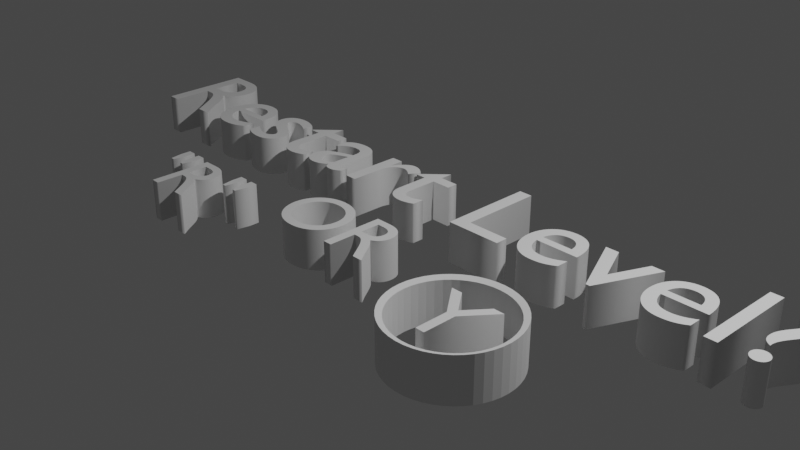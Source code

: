 # Source: Restart.blend  (saved by Blender 3.4.6; exported with 4.5.12 LTS)
import bpy
from mathutils import Matrix  # noqa: F401  (used for matrix-valued properties, if any)

bpy.ops.wm.read_factory_settings(use_empty=True)
scene = bpy.context.scene
scene.name = 'Scene'

# ---- collections
col_collection = bpy.data.collections.new('Collection'); scene.collection.children.link(col_collection)

# ---- node groups
ng_auto_smooth = bpy.data.node_groups.new('Auto Smooth', 'GeometryNodeTree')
_s = ng_auto_smooth.interface.new_socket(name='Geometry', in_out='OUTPUT', socket_type='NodeSocketGeometry')
_s = ng_auto_smooth.interface.new_socket(name='Geometry', in_out='INPUT', socket_type='NodeSocketGeometry')
_s = ng_auto_smooth.interface.new_socket(name='Angle', in_out='INPUT', socket_type='NodeSocketFloat')
_s.subtype = 'ANGLE'
_s.min_value = 0.0
_s.max_value = 3.142
ng_auto_smooth.is_modifier = True
_N = ng_auto_smooth.nodes; _L = ng_auto_smooth.links
n0 = _N.new('NodeGroupOutput'); n0.name = 'Group Output'; n0.location = (480, -100)
n1 = _N.new('NodeGroupInput'); n1.name = 'Group Input'; n1.location = (-420, -300)
n2 = _N.new('NodeGroupInput'); n2.name = 'Group Input.001'; n2.location = (-60, -100)
n3 = _N.new('GeometryNodeSetShadeSmooth'); n3.name = 'Set Shade Smooth'; n3.location = (120, -100)
n3.domain = 'EDGE'
n4 = _N.new('GeometryNodeSetShadeSmooth'); n4.name = 'Set Shade Smooth.001'; n4.location = (300, -100)
n5 = _N.new('GeometryNodeInputMeshEdgeAngle'); n5.name = 'Edge Angle'; n5.location = (-420, -220)
n6 = _N.new('GeometryNodeInputEdgeSmooth'); n6.name = 'Is Edge Smooth'; n6.location = (-60, -160)
n7 = _N.new('GeometryNodeInputShadeSmooth'); n7.name = 'Is Face Smooth'; n7.location = (-240, -340)
n8 = _N.new('FunctionNodeBooleanMath'); n8.name = 'Boolean Math'; n8.location = (-60, -220)
n9 = _N.new('FunctionNodeCompare'); n9.name = 'Compare'; n9.location = (-240, -180)
n9.operation = 'LESS_EQUAL'
_L.new(n5.outputs[0], n9.inputs[0])
_L.new(n4.outputs[0], n0.inputs[0])
_L.new(n1.outputs[1], n9.inputs[1])
_L.new(n9.outputs[0], n8.inputs[0])
_L.new(n7.outputs[0], n8.inputs[1])
_L.new(n2.outputs[0], n3.inputs[0])
_L.new(n6.outputs[0], n3.inputs[1])
_L.new(n3.outputs[0], n4.inputs[0])
_L.new(n8.outputs[0], n3.inputs[2])
n0.is_active_output = True

# ---- world
world_world = bpy.data.worlds.new('World'); scene.world = world_world
world_world.use_nodes = True; world_world.node_tree.nodes.clear()
_N = world_world.node_tree.nodes; _L = world_world.node_tree.links
n0 = _N.new('ShaderNodeOutputWorld'); n0.name = 'World Output'; n0.location = (300, 300)
n1 = _N.new('ShaderNodeBackground'); n1.name = 'Background'; n1.location = (10, 300)
n1.inputs[0].default_value = (0.05088, 0.05088, 0.05088, 1.0)
_L.new(n1.outputs[0], n0.inputs[0])
n0.is_active_output = True
world_world.color = (0.05088, 0.05088, 0.05088)
world_world.use_sun_shadow = False
world_world.sun_shadow_jitter_overblur = 0.0

# ---- cameras
cam_camera = bpy.data.cameras.new('Camera')
cam_camera.clip_end = 100.0
cam_camera.ortho_scale = 7.314

# ---- lights
light_light = bpy.data.lights.new('Light', 'POINT')
light_light.transmission_factor = 0.0
light_light.energy = 1000.0
light_light.shadow_soft_size = 0.1
light_light.shadow_maximum_resolution = 0.006
light_light.use_absolute_resolution = True

# ---- meshes
me_mesh = bpy.data.meshes.new('Mesh')
me_mesh.from_pydata([(-1.0, 0.0, 0.0), (-0.9909, 0.1357, 0.0), (-0.9643, 0.2658, 0.0), (-0.9214, 0.3892, 0.0), (-0.8634, 0.5046, 0.0), (-0.7916, 0.611, 0.0), (-0.707, 0.707, 0.0), (-0.611, 0.7916, 0.0), (-0.5046, 0.8634, 0.0), (-0.3892, 0.9214, 0.0), (-0.2658, 0.9643, 0.0), (-0.1357, 0.9909, 0.0), (0.0, 1.0, 0.0), (0.1357, 0.9909, 0.0), (0.2658, 0.9643, 0.0), (0.3892, 0.9214, 0.0), (0.5046, 0.8634, 0.0), (0.611, 0.7916, 0.0), (0.707, 0.707, 0.0), (0.7916, 0.611, 0.0), (0.8634, 0.5046, 0.0), (0.9214, 0.3892, 0.0), (0.9643, 0.2658, 0.0), (0.9909, 0.1357, 0.0), (1.0, 0.0, 0.0), (0.9909, -0.1357, 0.0), (0.9643, -0.2658, 0.0), (0.9214, -0.3892, 0.0), (0.8634, -0.5046, 0.0), (0.7916, -0.611, 0.0), (0.707, -0.707, 0.0), (0.611, -0.7916, 0.0), (0.5046, -0.8634, 0.0), (0.3892, -0.9214, 0.0), (0.2658, -0.9643, 0.0), (0.1357, -0.9909, 0.0), (0.0, -1.0, 0.0), (-0.1357, -0.9909, 0.0), (-0.2658, -0.9643, 0.0), (-0.3892, -0.9214, 0.0), (-0.5046, -0.8634, 0.0), (-0.611, -0.7916, 0.0), (-0.707, -0.707, 0.0), (-0.7916, -0.611, 0.0), (-0.8634, -0.5046, 0.0), (-0.9214, -0.3892, 0.0), (-0.9643, -0.2658, 0.0), (-0.9909, -0.1357, 0.0), (-1.0, 0.0, -0.7467), (-0.9909, 0.1357, -0.7467), (-0.9643, 0.2658, -0.7467), (-0.9214, 0.3892, -0.7467), (-0.8634, 0.5046, -0.7467), (-0.7916, 0.611, -0.7467), (-0.707, 0.707, -0.7467), (-0.611, 0.7916, -0.7467), (-0.5046, 0.8634, -0.7467), (-0.3892, 0.9214, -0.7467), (-0.2658, 0.9643, -0.7467), (-0.1357, 0.9909, -0.7467), (0.0, 1.0, -0.7467), (0.1357, 0.9909, -0.7467), (0.2658, 0.9643, -0.7467), (0.3892, 0.9214, -0.7467), (0.5046, 0.8634, -0.7467), (0.611, 0.7916, -0.7467), (0.707, 0.707, -0.7467), (0.7916, 0.611, -0.7467), (0.8634, 0.5046, -0.7467), (0.9214, 0.3892, -0.7467), (0.9643, 0.2658, -0.7467), (0.9909, 0.1357, -0.7467), (1.0, 0.0, -0.7467), (0.9909, -0.1357, -0.7467), (0.9643, -0.2658, -0.7467), (0.9214, -0.3892, -0.7467), (0.8634, -0.5046, -0.7467), (0.7916, -0.611, -0.7467), (0.707, -0.707, -0.7467), (0.611, -0.7916, -0.7467), (0.5046, -0.8634, -0.7467), (0.3892, -0.9214, -0.7467), (0.2658, -0.9643, -0.7467), (0.1357, -0.9909, -0.7467), (0.0, -1.0, -0.7467), (-0.1357, -0.9909, -0.7467), (-0.2658, -0.9643, -0.7467), (-0.3892, -0.9214, -0.7467), (-0.5046, -0.8634, -0.7467), (-0.611, -0.7916, -0.7467), (-0.707, -0.707, -0.7467), (-0.7916, -0.611, -0.7467), (-0.8634, -0.5046, -0.7467), (-0.9214, -0.3892, -0.7467), (-0.9643, -0.2658, -0.7467), (-0.9909, -0.1357, -0.7467), (-1.105, 2.501e-08, 0.03917), (-1.095, 0.1499, 0.03917), (-1.065, 0.2937, 0.03917), (-1.018, 0.43, 0.03917), (-0.954, 0.5576, 0.03917), (-0.8746, 0.6751, 0.03917), (-0.7812, 0.7812, 0.03917), (-0.6751, 0.8746, 0.03917), (-0.5576, 0.954, 0.03917), (-0.43, 1.018, 0.03917), (-0.2937, 1.065, 0.03917), (-0.1499, 1.095, 0.03917), (0.0, 1.105, 0.03917), (0.1499, 1.095, 0.03917), (0.2937, 1.065, 0.03917), (0.43, 1.018, 0.03917), (0.5576, 0.954, 0.03917), (0.6751, 0.8746, 0.03917), (0.7812, 0.7812, 0.03917), (0.8746, 0.6751, 0.03917), (0.954, 0.5576, 0.03917), (1.018, 0.43, 0.03917), (1.065, 0.2937, 0.03917), (1.095, 0.1499, 0.03917), (1.105, 2.501e-08, 0.03917), (1.095, -0.1499, 0.03917), (1.065, -0.2937, 0.03917), (1.018, -0.43, 0.03917), (0.954, -0.5576, 0.03917), (0.8746, -0.6751, 0.03917), (0.7812, -0.7812, 0.03917), (0.6751, -0.8746, 0.03917), (0.5576, -0.954, 0.03917), (0.43, -1.018, 0.03917), (0.2937, -1.065, 0.03917), (0.1499, -1.095, 0.03917), (0.0, -1.105, 0.03917), (-0.1499, -1.095, 0.03917), (-0.2937, -1.065, 0.03917), (-0.43, -1.018, 0.03917), (-0.5576, -0.954, 0.03917), (-0.6751, -0.8746, 0.03917), (-0.7812, -0.7812, 0.03917), (-0.8746, -0.6751, 0.03917), (-0.954, -0.5576, 0.03917), (-1.018, -0.43, 0.03917), (-1.065, -0.2937, 0.03917), (-1.095, -0.1499, 0.03917), (-1.105, 2.501e-08, -0.7859), (-1.095, 0.1499, -0.7859), (-1.065, 0.2937, -0.7859), (-1.018, 0.43, -0.7859), (-0.954, 0.5576, -0.7859), (-0.8746, 0.6751, -0.7859), (-0.7812, 0.7812, -0.7859), (-0.6751, 0.8746, -0.7859), (-0.5576, 0.954, -0.7859), (-0.43, 1.018, -0.7859), (-0.2937, 1.065, -0.7859), (-0.1499, 1.095, -0.7859), (0.0, 1.105, -0.7859), (0.1499, 1.095, -0.7859), (0.2937, 1.065, -0.7859), (0.43, 1.018, -0.7859), (0.5576, 0.954, -0.7859), (0.6751, 0.8746, -0.7859), (0.7812, 0.7812, -0.7859), (0.8746, 0.6751, -0.7859), (0.954, 0.5576, -0.7859), (1.018, 0.43, -0.7859), (1.065, 0.2937, -0.7859), (1.095, 0.1499, -0.7859), (1.105, 2.501e-08, -0.7859), (1.095, -0.1499, -0.7859), (1.065, -0.2937, -0.7859), (1.018, -0.43, -0.7859), (0.954, -0.5576, -0.7859), (0.8746, -0.6751, -0.7859), (0.7812, -0.7812, -0.7859), (0.6751, -0.8746, -0.7859), (0.5576, -0.954, -0.7859), (0.43, -1.018, -0.7859), (0.2937, -1.065, -0.7859), (0.1499, -1.095, -0.7859), (0.0, -1.105, -0.7859), (-0.1499, -1.095, -0.7859), (-0.2937, -1.065, -0.7859), (-0.43, -1.018, -0.7859), (-0.5576, -0.954, -0.7859), (-0.6751, -0.8746, -0.7859), (-0.7812, -0.7812, -0.7859), (-0.8746, -0.6751, -0.7859), (-0.954, -0.5576, -0.7859), (-1.018, -0.43, -0.7859), (-1.065, -0.2937, -0.7859), (-1.095, -0.1499, -0.7859)], [], [(19, 67, 68, 20), (46, 94, 95, 47), (6, 54, 55, 7), (33, 81, 82, 34), (20, 68, 69, 21), (47, 95, 48, 0), (7, 55, 56, 8), (34, 82, 83, 35), (21, 69, 70, 22), (8, 56, 57, 9), (35, 83, 84, 36), (22, 70, 71, 23), (9, 57, 58, 10), (36, 84, 85, 37), (23, 71, 72, 24), (10, 58, 59, 11), (37, 85, 86, 38), (24, 72, 73, 25), (11, 59, 60, 12), (38, 86, 87, 39), (25, 73, 74, 26), (12, 60, 61, 13), (39, 87, 88, 40), (26, 74, 75, 27), (13, 61, 62, 14), (40, 88, 89, 41), (0, 48, 49, 1), (27, 75, 76, 28), (14, 62, 63, 15), (41, 89, 90, 42), (1, 49, 50, 2), (28, 76, 77, 29), (15, 63, 64, 16), (42, 90, 91, 43), (2, 50, 51, 3), (29, 77, 78, 30), (16, 64, 65, 17), (43, 91, 92, 44), (3, 51, 52, 4), (30, 78, 79, 31), (17, 65, 66, 18), (44, 92, 93, 45), (4, 52, 53, 5), (31, 79, 80, 32), (18, 66, 67, 19), (45, 93, 94, 46), (5, 53, 54, 6), (32, 80, 81, 33), (115, 116, 164, 163), (142, 143, 191, 190), (102, 103, 151, 150), (129, 130, 178, 177), (116, 117, 165, 164), (143, 96, 144, 191), (103, 104, 152, 151), (130, 131, 179, 178), (117, 118, 166, 165), (104, 105, 153, 152), (131, 132, 180, 179), (118, 119, 167, 166), (105, 106, 154, 153), (132, 133, 181, 180), (119, 120, 168, 167), (106, 107, 155, 154), (133, 134, 182, 181), (120, 121, 169, 168), (107, 108, 156, 155), (134, 135, 183, 182), (121, 122, 170, 169), (108, 109, 157, 156), (135, 136, 184, 183), (122, 123, 171, 170), (109, 110, 158, 157), (136, 137, 185, 184), (96, 97, 145, 144), (123, 124, 172, 171), (110, 111, 159, 158), (137, 138, 186, 185), (97, 98, 146, 145), (124, 125, 173, 172), (111, 112, 160, 159), (138, 139, 187, 186), (98, 99, 147, 146), (125, 126, 174, 173), (112, 113, 161, 160), (139, 140, 188, 187), (99, 100, 148, 147), (126, 127, 175, 174), (113, 114, 162, 161), (140, 141, 189, 188), (100, 101, 149, 148), (127, 128, 176, 175), (114, 115, 163, 162), (141, 142, 190, 189), (101, 102, 150, 149), (128, 129, 177, 176), (92, 91, 187, 188), (66, 65, 161, 162), (39, 40, 136, 135), (13, 14, 110, 109), (93, 92, 188, 189), (67, 66, 162, 163), (40, 41, 137, 136), (14, 15, 111, 110), (94, 93, 189, 190), (68, 67, 163, 164), (41, 42, 138, 137), (15, 16, 112, 111), (95, 94, 190, 191), (69, 68, 164, 165), (42, 43, 139, 138), (16, 17, 113, 112), (48, 95, 191, 144), (70, 69, 165, 166), (43, 44, 140, 139), (17, 18, 114, 113), (71, 70, 166, 167), (44, 45, 141, 140), (18, 19, 115, 114), (72, 71, 167, 168), (45, 46, 142, 141), (19, 20, 116, 115), (73, 72, 168, 169), (46, 47, 143, 142), (20, 21, 117, 116), (74, 73, 169, 170), (47, 0, 96, 143), (21, 22, 118, 117), (75, 74, 170, 171), (49, 48, 144, 145), (22, 23, 119, 118), (76, 75, 171, 172), (50, 49, 145, 146), (23, 24, 120, 119), (77, 76, 172, 173), (51, 50, 146, 147), (24, 25, 121, 120), (78, 77, 173, 174), (52, 51, 147, 148), (25, 26, 122, 121), (79, 78, 174, 175), (53, 52, 148, 149), (26, 27, 123, 122), (0, 1, 97, 96), (80, 79, 175, 176), (54, 53, 149, 150), (27, 28, 124, 123), (1, 2, 98, 97), (81, 80, 176, 177), (55, 54, 150, 151), (28, 29, 125, 124), (2, 3, 99, 98), (82, 81, 177, 178), (56, 55, 151, 152), (29, 30, 126, 125), (3, 4, 100, 99), (83, 82, 178, 179), (57, 56, 152, 153), (30, 31, 127, 126), (4, 5, 101, 100), (84, 83, 179, 180), (58, 57, 153, 154), (31, 32, 128, 127), (5, 6, 102, 101), (85, 84, 180, 181), (59, 58, 154, 155), (32, 33, 129, 128), (6, 7, 103, 102), (86, 85, 181, 182), (60, 59, 155, 156), (33, 34, 130, 129), (7, 8, 104, 103), (87, 86, 182, 183), (61, 60, 156, 157), (34, 35, 131, 130), (8, 9, 105, 104), (88, 87, 183, 184), (62, 61, 157, 158), (35, 36, 132, 131), (9, 10, 106, 105), (89, 88, 184, 185), (63, 62, 158, 159), (36, 37, 133, 132), (10, 11, 107, 106), (90, 89, 185, 186), (64, 63, 159, 160), (37, 38, 134, 133), (11, 12, 108, 107), (91, 90, 186, 187), (65, 64, 160, 161), (38, 39, 135, 134), (12, 13, 109, 108)])
me_mesh.update()

# ---- curves / text
txt_text = bpy.data.curves.new('Text', 'FONT')
txt_text.dimensions = '2D'
txt_text.body = 'Restart Level?\n'
txt_text.extrude = 0.22
txt_text.align_x = 'CENTER'
txt_text_001 = bpy.data.curves.new('Text.001', 'FONT')
txt_text_001.dimensions = '2D'
txt_text_001.body = '"R"'
txt_text_001.extrude = 0.22
txt_text_001.align_x = 'CENTER'
txt_text_002 = bpy.data.curves.new('Text.002', 'FONT')
txt_text_002.dimensions = '2D'
txt_text_002.body = 'Y\n'
txt_text_002.extrude = 0.22
txt_text_002.align_x = 'CENTER'
txt_text_003 = bpy.data.curves.new('Text.003', 'FONT')
txt_text_003.dimensions = '2D'
txt_text_003.body = 'OR\n'
txt_text_003.extrude = 0.22
txt_text_003.align_x = 'CENTER'

# ---- objects
ob_light = bpy.data.objects.new('Light', light_light)
ob_camera = bpy.data.objects.new('Camera', cam_camera)
ob_text = bpy.data.objects.new('Text', txt_text)
ob_text_001 = bpy.data.objects.new('Text.001', txt_text_001)
ob_text_002 = bpy.data.objects.new('Text.002', txt_text_002)
ob_text_003 = bpy.data.objects.new('Text.003', txt_text_003)
ob_beziercircle = bpy.data.objects.new('BezierCircle', me_mesh)

# ---- transforms, parenting, visibility, modifiers, constraints
ob_light.location = (4.076, 1.005, 5.904)
ob_light.rotation_euler = (0.6503, 0.05522, 1.866)
ob_light.lock_rotations_4d = False
ob_light.empty_display_type = 'ARROWS'
ob_light.color = (0.0, 0.0, 0.0, 0.0)
ob_light.lineart.crease_threshold = 0.0
ob_camera.location = (7.359, -6.926, 4.958)
ob_camera.rotation_euler = (1.109, 0.0, 0.8149)
ob_camera.lock_rotations_4d = False
ob_camera.empty_display_type = 'ARROWS'
ob_camera.color = (0.0, 0.0, 0.0, 0.0)
ob_camera.display_type = 'WIRE'
ob_camera.lineart.crease_threshold = 0.0
ob_text.location = (0.0, 0.0, 0.0)
ob_text.scale = (1.504, 1.504, 1.0)
ob_text_001.location = (-1.88, -1.545, 0.0)
ob_text_002.location = (1.919, -1.581, 0.0)
ob_text_003.location = (0.0, -1.139, 0.0)
ob_beziercircle.location = (1.931, -1.214, 0.22)
ob_beziercircle.scale = (0.584, 0.584, 0.584)
_m = ob_beziercircle.modifiers.new('Auto Smooth', 'NODES')
_m.node_group = ng_auto_smooth
_gi = [s.identifier for s in ng_auto_smooth.interface.items_tree if s.item_type == 'SOCKET' and s.in_out == 'INPUT']
_m[_gi[1]] = 3.142  # Angle

# ---- collection membership
col_collection.objects.link(ob_light)
col_collection.objects.link(ob_camera)
col_collection.objects.link(ob_text)
col_collection.objects.link(ob_text_001)
col_collection.objects.link(ob_text_002)
col_collection.objects.link(ob_text_003)
col_collection.objects.link(ob_beziercircle)

# ---- scene / render settings (as saved in the file)
scene.camera = ob_camera
scene.frame_start = 1; scene.frame_end = 250; scene.frame_set(1)
scene.render.engine = 'BLENDER_EEVEE_NEXT'
scene.cycles.sampling_pattern = 'TABULATED_SOBOL'
scene.cycles.use_light_tree = False
scene.view_settings.view_transform = 'Filmic'
bpy.context.view_layer.update()
